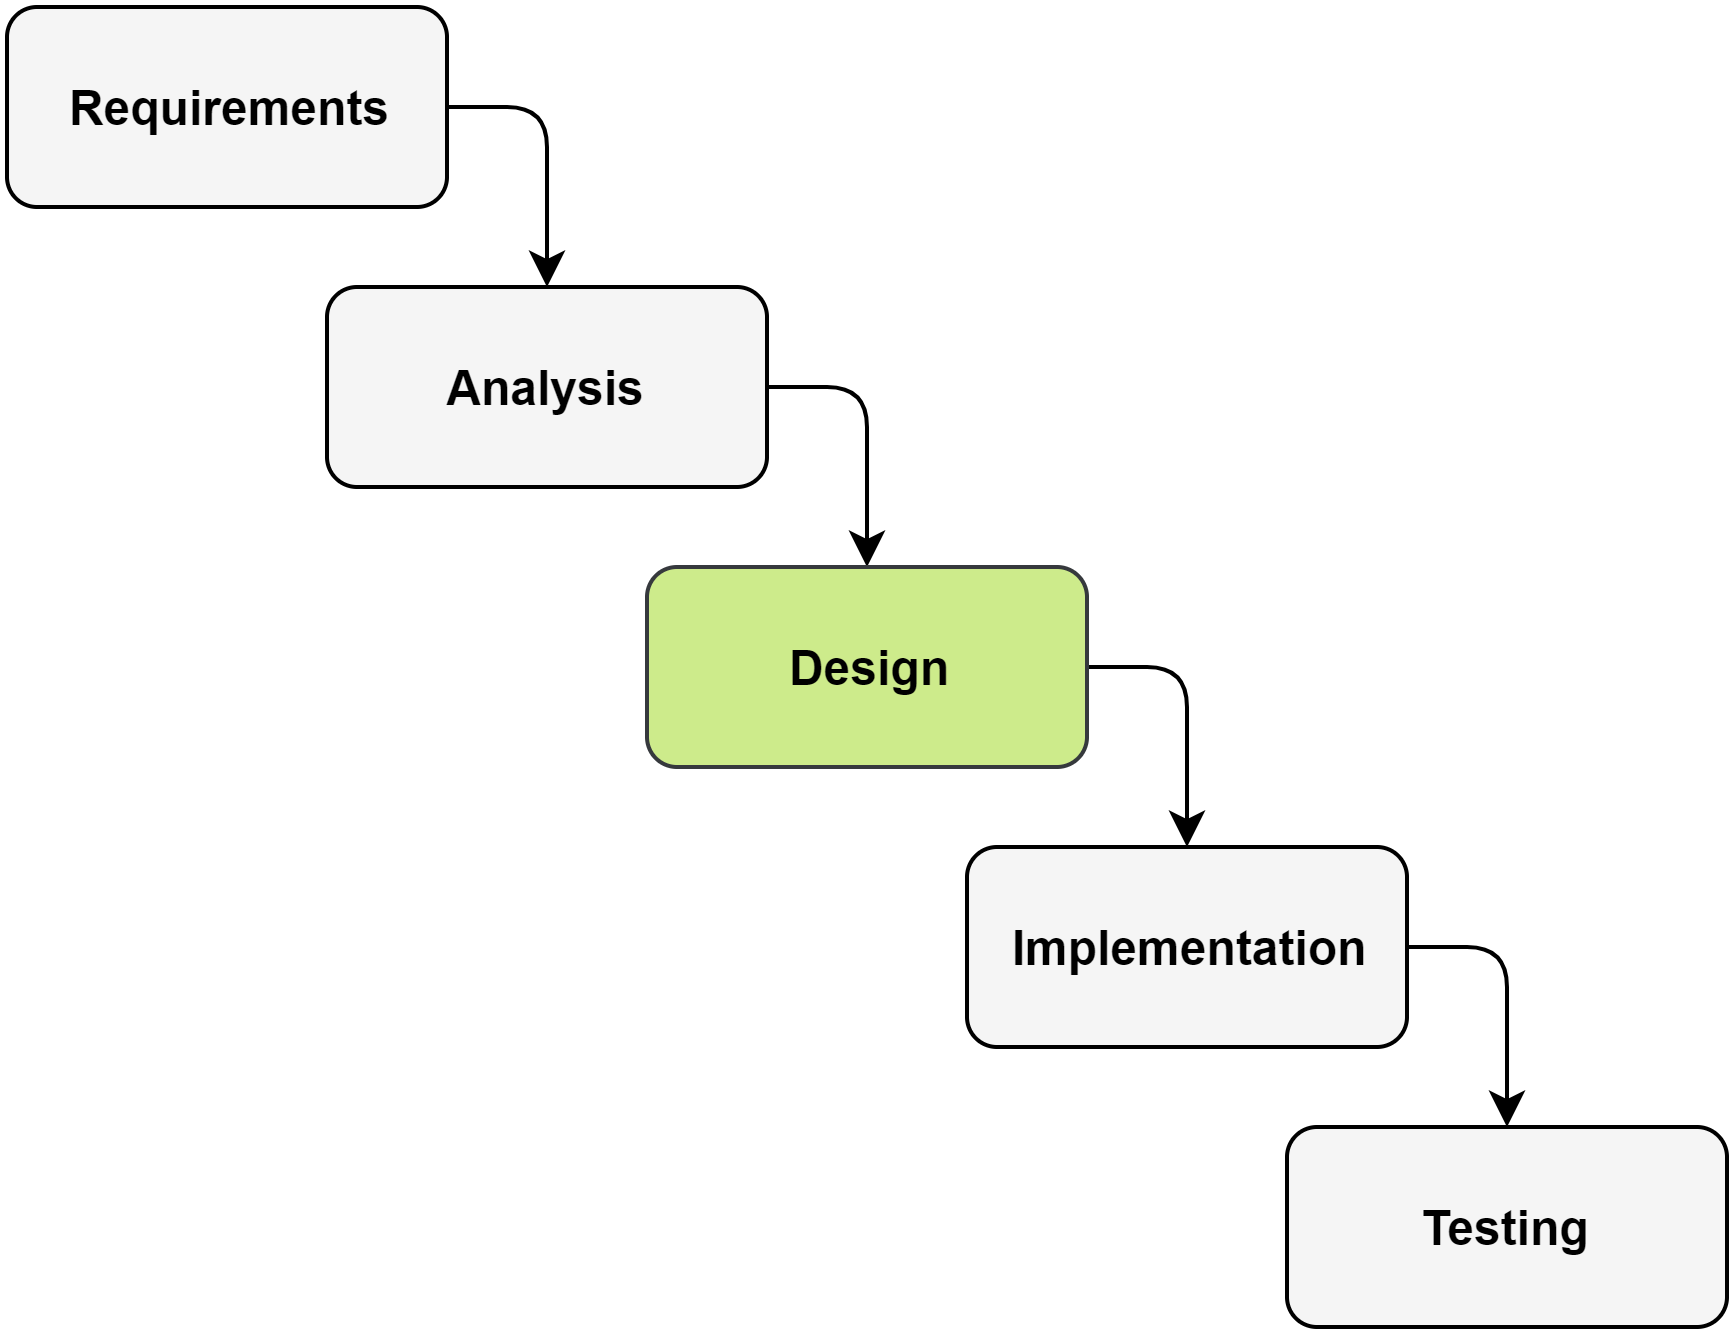

The diagram above was exported from draw.io. Its source (the exported page's mxGraphModel, read from the mxfile embedded in the PNG):
<mxGraphModel dx="1422" dy="822" grid="1" gridSize="10" guides="1" tooltips="1" connect="1" arrows="1" fold="1" page="1" pageScale="1" pageWidth="1169" pageHeight="827" math="0" shadow="0">
  <root>
    <mxCell id="0" />
    <mxCell id="1" parent="0" />
    <mxCell id="2" style="edgeStyle=orthogonalEdgeStyle;rounded=1;orthogonalLoop=1;jettySize=auto;html=1;exitX=1;exitY=0.5;exitDx=0;exitDy=0;entryX=0.5;entryY=0;entryDx=0;entryDy=0;fillColor=#f5f5f5;strokeColor=#000000;fontColor=#000000;" edge="1" source="3" target="5" parent="1">
      <mxGeometry relative="1" as="geometry" />
    </mxCell>
    <mxCell id="3" value="Requirements" style="rounded=1;whiteSpace=wrap;html=1;fontStyle=1;verticalAlign=middle;fillColor=#f5f5f5;strokeColor=#000000;fontColor=#000000;" vertex="1" parent="1">
      <mxGeometry x="760" y="170" width="110" height="50" as="geometry" />
    </mxCell>
    <mxCell id="4" style="edgeStyle=orthogonalEdgeStyle;rounded=1;orthogonalLoop=1;jettySize=auto;html=1;exitX=1;exitY=0.5;exitDx=0;exitDy=0;fillColor=#f5f5f5;strokeColor=#000000;fontColor=#000000;" edge="1" source="5" target="7" parent="1">
      <mxGeometry relative="1" as="geometry" />
    </mxCell>
    <mxCell id="5" value="Analysis" style="rounded=1;whiteSpace=wrap;html=1;fontStyle=1;verticalAlign=middle;fillColor=#f5f5f5;strokeColor=#000000;fontColor=#000000;" vertex="1" parent="1">
      <mxGeometry x="840" y="240" width="110" height="50" as="geometry" />
    </mxCell>
    <mxCell id="6" style="edgeStyle=orthogonalEdgeStyle;rounded=1;orthogonalLoop=1;jettySize=auto;html=1;exitX=1;exitY=0.5;exitDx=0;exitDy=0;entryX=0.5;entryY=0;entryDx=0;entryDy=0;fillColor=#f5f5f5;strokeColor=#000000;fontColor=#000000;" edge="1" source="7" target="9" parent="1">
      <mxGeometry relative="1" as="geometry">
        <Array as="points">
          <mxPoint x="1055" y="335" />
        </Array>
      </mxGeometry>
    </mxCell>
    <mxCell id="7" value="Design" style="rounded=1;whiteSpace=wrap;html=1;fontStyle=1;verticalAlign=middle;fillColor=#cdeb8b;strokeColor=#36393d;" vertex="1" parent="1">
      <mxGeometry x="920" y="310" width="110" height="50" as="geometry" />
    </mxCell>
    <mxCell id="8" style="edgeStyle=orthogonalEdgeStyle;rounded=1;orthogonalLoop=1;jettySize=auto;html=1;exitX=1;exitY=0.5;exitDx=0;exitDy=0;entryX=0.5;entryY=0;entryDx=0;entryDy=0;fillColor=#f5f5f5;strokeColor=#000000;fontColor=#000000;" edge="1" source="9" target="10" parent="1">
      <mxGeometry relative="1" as="geometry" />
    </mxCell>
    <mxCell id="9" value="Implementation" style="rounded=1;whiteSpace=wrap;html=1;fontStyle=1;verticalAlign=middle;fillColor=#f5f5f5;strokeColor=#000000;fontColor=#000000;" vertex="1" parent="1">
      <mxGeometry x="1000" y="380" width="110" height="50" as="geometry" />
    </mxCell>
    <mxCell id="10" value="Testing" style="rounded=1;whiteSpace=wrap;html=1;fontStyle=1;verticalAlign=middle;fillColor=#f5f5f5;strokeColor=#000000;fontColor=#000000;" vertex="1" parent="1">
      <mxGeometry x="1080" y="450" width="110" height="50" as="geometry" />
    </mxCell>
  </root>
</mxGraphModel>